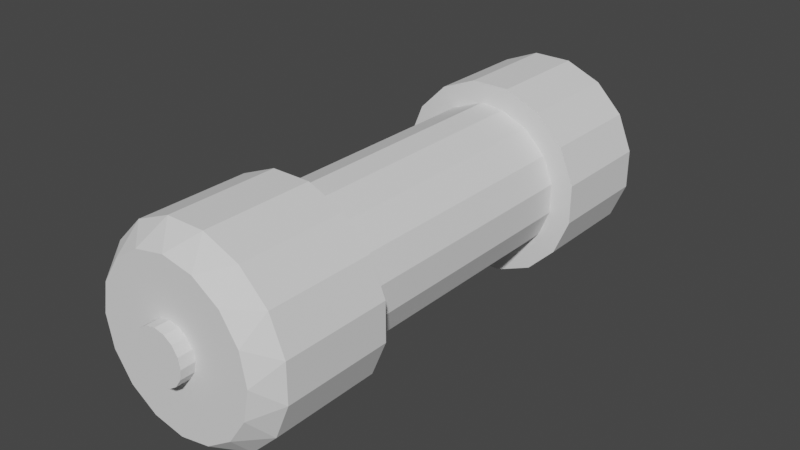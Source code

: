 # Source: battery.blend  (saved by Blender 2.82.7; exported with 4.5.12 LTS)
import bpy
from mathutils import Matrix  # noqa: F401  (used for matrix-valued properties, if any)

bpy.ops.wm.read_factory_settings(use_empty=True)
scene = bpy.context.scene
scene.name = 'Scene'

# ---- collections
col_collection = bpy.data.collections.new('Collection'); scene.collection.children.link(col_collection)

# ---- world
world_world = bpy.data.worlds.new('World'); scene.world = world_world
world_world.use_nodes = True; world_world.node_tree.nodes.clear()
_N = world_world.node_tree.nodes; _L = world_world.node_tree.links
n0 = _N.new('ShaderNodeOutputWorld'); n0.name = 'World Output'; n0.location = (300, 300)
n1 = _N.new('ShaderNodeBackground'); n1.name = 'Background'; n1.location = (10, 300)
n1.inputs[0].default_value = (0.05088, 0.05088, 0.05088, 1.0)
_L.new(n1.outputs[0], n0.inputs[0])
n0.is_active_output = True
world_world.color = (0.05088, 0.05088, 0.05088)
world_world.use_sun_shadow = False
world_world.sun_shadow_jitter_overblur = 0.0

# ---- meshes
me_001 = bpy.data.meshes.new('円柱.001')
me_001.from_pydata([(-7.078e-08, 0.8011, -1.0), (-0.1913, 0.9619, -0.9129), (0.1913, 0.9619, -0.9129), (-7.451e-08, 0.8011, 1.0), (0.1913, 0.9619, 0.9129), (-0.1913, 0.9619, 0.9129), (0.3066, 0.7401, -1.0), (0.1913, 0.9619, -0.9129), (0.5449, 0.8155, -0.9129), (0.3066, 0.7401, 1.0), (0.5449, 0.8155, 0.9129), (0.1913, 0.9619, 0.9129), (0.5665, 0.5665, -1.0), (0.5449, 0.8155, -0.9129), (0.8155, 0.5449, -0.9129), (0.5665, 0.5665, 1.0), (0.8155, 0.5449, 0.9129), (0.5449, 0.8155, 0.9129), (0.7401, 0.3066, -1.0), (0.8155, 0.5449, -0.9129), (0.9619, 0.1913, -0.9129), (0.7401, 0.3066, 1.0), (0.9619, 0.1913, 0.9129), (0.8155, 0.5449, 0.9129), (0.8011, -1.974e-07, -1.0), (0.9619, 0.1913, -0.9129), (0.9619, -0.1913, -0.9129), (0.8011, -1.974e-07, 1.0), (0.9619, -0.1913, 0.9129), (0.9619, 0.1913, 0.9129), (0.7401, -0.3066, -1.0), (0.9619, -0.1913, -0.9129), (0.8155, -0.5449, -0.9129), (0.7401, -0.3066, 1.0), (0.8155, -0.5449, 0.9129), (0.9619, -0.1913, 0.9129), (0.5665, -0.5665, -1.0), (0.8155, -0.5449, -0.9129), (0.5449, -0.8155, -0.9129), (0.5665, -0.5665, 1.0), (0.5449, -0.8155, 0.9129), (0.8155, -0.5449, 0.9129), (0.3066, -0.7401, -1.0), (0.5449, -0.8155, -0.9129), (0.1913, -0.9619, -0.9129), (0.3066, -0.7401, 1.0), (0.1913, -0.9619, 0.9129), (0.5449, -0.8155, 0.9129), (9.313e-08, -0.8011, -1.0), (0.1913, -0.9619, -0.9129), (-0.1913, -0.9619, -0.9129), (8.941e-08, -0.8011, 1.0), (-0.1913, -0.9619, 0.9129), (0.1913, -0.9619, 0.9129), (-0.3066, -0.7401, -1.0), (-0.1913, -0.9619, -0.9129), (-0.5449, -0.8155, -0.9129), (-0.3066, -0.7401, 1.0), (-0.5449, -0.8155, 0.9129), (-0.1913, -0.9619, 0.9129), (-0.5665, -0.5665, -1.0), (-0.5449, -0.8155, -0.9129), (-0.8155, -0.5449, -0.9129), (-0.5665, -0.5665, 1.0), (-0.8155, -0.5449, 0.9129), (-0.5449, -0.8155, 0.9129), (-0.7401, -0.3066, -1.0), (-0.8155, -0.5449, -0.9129), (-0.9619, -0.1913, -0.9129), (-0.7401, -0.3066, 1.0), (-0.9619, -0.1913, 0.9129), (-0.8155, -0.5449, 0.9129), (-0.8011, -1.49e-08, -1.0), (-0.9619, -0.1913, -0.9129), (-0.9619, 0.1913, -0.9129), (-0.8011, -1.49e-08, 1.0), (-0.9619, 0.1913, 0.9129), (-0.9619, -0.1913, 0.9129), (-0.7401, 0.3066, -1.0), (-0.9619, 0.1913, -0.9129), (-0.8155, 0.5449, -0.9129), (-0.7401, 0.3066, 1.0), (-0.8155, 0.5449, 0.9129), (-0.9619, 0.1913, 0.9129), (-0.5665, 0.5665, -1.0), (-0.8155, 0.5449, -0.9129), (-0.5449, 0.8155, -0.9129), (-0.5665, 0.5665, 1.0), (-0.5449, 0.8155, 0.9129), (-0.8155, 0.5449, 0.9129), (-0.3066, 0.7401, -1.0), (-0.5449, 0.8155, -0.9129), (-0.1913, 0.9619, -0.9129), (-0.3066, 0.7401, 1.0), (-0.1913, 0.9619, 0.9129), (-0.5449, 0.8155, 0.9129), (-0.1913, 0.9619, -0.5052), (-0.1913, 0.9619, 0.5052), (0.1913, 0.9619, 0.5052), (0.1913, 0.9619, -0.5052), (0.5449, 0.8155, 0.5052), (0.5449, 0.8155, -0.5052), (0.1913, 0.9619, -0.5052), (0.1913, 0.9619, 0.5052), (0.8155, 0.5449, 0.5052), (0.8155, 0.5449, -0.5052), (0.5449, 0.8155, -0.5052), (0.5449, 0.8155, 0.5052), (0.9619, 0.1913, 0.5052), (0.9619, 0.1913, -0.5052), (0.8155, 0.5449, -0.5052), (0.8155, 0.5449, 0.5052), (0.9619, -0.1913, 0.5052), (0.9619, -0.1913, -0.5052), (0.9619, 0.1913, -0.5052), (0.9619, 0.1913, 0.5052), (0.8155, -0.5449, 0.5052), (0.8155, -0.5449, -0.5052), (0.9619, -0.1913, -0.5052), (0.9619, -0.1913, 0.5052), (0.5449, -0.8155, 0.5052), (0.5449, -0.8155, -0.5052), (0.8155, -0.5449, -0.5052), (0.8155, -0.5449, 0.5052), (0.1913, -0.9619, 0.5052), (0.1913, -0.9619, -0.5052), (0.5449, -0.8155, -0.5052), (0.5449, -0.8155, 0.5052), (-0.1913, -0.9619, 0.5052), (-0.1913, -0.9619, -0.5052), (0.1913, -0.9619, -0.5052), (0.1913, -0.9619, 0.5052), (-0.5449, -0.8155, 0.5052), (-0.5449, -0.8155, -0.5052), (-0.1913, -0.9619, -0.5052), (-0.1913, -0.9619, 0.5052), (-0.8155, -0.5449, 0.5052), (-0.8155, -0.5449, -0.5052), (-0.5449, -0.8155, -0.5052), (-0.5449, -0.8155, 0.5052), (-0.9619, -0.1913, 0.5052), (-0.9619, -0.1913, -0.5052), (-0.8155, -0.5449, -0.5052), (-0.8155, -0.5449, 0.5052), (-0.9619, 0.1913, 0.5052), (-0.9619, 0.1913, -0.5052), (-0.9619, -0.1913, -0.5052), (-0.9619, -0.1913, 0.5052), (-0.8155, 0.5449, 0.5052), (-0.8155, 0.5449, -0.5052), (-0.9619, 0.1913, -0.5052), (-0.9619, 0.1913, 0.5052), (-0.5449, 0.8155, 0.5052), (-0.5449, 0.8155, -0.5052), (-0.8155, 0.5449, -0.5052), (-0.8155, 0.5449, 0.5052), (-0.1913, 0.9619, 0.5052), (-0.1913, 0.9619, -0.5052), (-0.5449, 0.8155, -0.5052), (-0.5449, 0.8155, 0.5052), (-0.08536, 0.7637, -0.5052), (-0.08536, 0.7637, 0.5052), (0.1474, 0.7415, 0.5052), (0.1474, 0.7415, -0.5052), (0.4201, 0.6285, 0.5052), (0.4201, 0.6285, -0.5052), (0.6364, 0.409, 0.5052), (0.6364, 0.409, -0.5052), (0.7415, 0.1471, 0.5052), (0.7415, 0.1471, -0.5052), (0.7417, -0.146, 0.5052), (0.7417, -0.146, -0.5052), (0.632, -0.415, 0.5052), (0.632, -0.415, -0.5052), (0.4103, -0.6354, 0.5052), (0.4103, -0.6354, -0.5052), (0.1425, -0.7425, 0.5052), (0.1425, -0.7425, -0.5052), (-0.1308, -0.7454, 0.5052), (-0.1308, -0.7454, -0.5052), (-0.4171, -0.6305, 0.5052), (-0.4171, -0.6305, -0.5052), (-0.6232, -0.4285, 0.5052), (-0.6232, -0.4285, -0.5052), (-0.7409, -0.1501, 0.5052), (-0.7409, -0.1501, -0.5052), (-0.7418, 0.1458, 0.5052), (-0.7418, 0.1458, -0.5052), (-0.6236, 0.4278, 0.5052), (-0.6236, 0.4278, -0.5052), (-0.4121, 0.6341, 0.5052), (-0.4121, 0.6341, -0.5052)], [], [(156, 94, 5, 97), (104, 16, 23, 111), (108, 22, 29, 115), (112, 28, 35, 119), (116, 34, 41, 123), (120, 40, 47, 127), (124, 46, 53, 131), (128, 52, 59, 135), (132, 58, 65, 139), (136, 64, 71, 143), (140, 70, 77, 147), (144, 76, 83, 151), (148, 82, 89, 155), (152, 88, 95, 159), (100, 10, 17, 107), (9, 3, 93, 87, 81, 75, 69, 63, 57, 51, 45, 39, 33, 27, 21, 15), (98, 4, 11, 103), (0, 1, 2), (3, 4, 5), (6, 7, 8), (9, 10, 11), (12, 13, 14), (15, 16, 17), (18, 19, 20), (21, 22, 23), (24, 25, 26), (27, 28, 29), (30, 31, 32), (33, 34, 35), (36, 37, 38), (39, 40, 41), (42, 43, 44), (45, 46, 47), (48, 49, 50), (51, 52, 53), (54, 55, 56), (57, 58, 59), (60, 61, 62), (63, 64, 65), (66, 67, 68), (69, 70, 71), (72, 73, 74), (75, 76, 77), (78, 79, 80), (81, 82, 83), (84, 85, 86), (87, 88, 89), (90, 91, 92), (93, 94, 95), (2, 7, 6, 0), (11, 4, 3, 9), (97, 5, 4, 98), (101, 8, 7, 102), (8, 13, 12, 6), (17, 10, 9, 15), (105, 14, 13, 106), (14, 19, 18, 12), (23, 16, 15, 21), (109, 20, 19, 110), (20, 25, 24, 18), (29, 22, 21, 27), (113, 26, 25, 114), (26, 31, 30, 24), (35, 28, 27, 33), (117, 32, 31, 118), (32, 37, 36, 30), (41, 34, 33, 39), (121, 38, 37, 122), (38, 43, 42, 36), (47, 40, 39, 45), (125, 44, 43, 126), (44, 49, 48, 42), (53, 46, 45, 51), (129, 50, 49, 130), (50, 55, 54, 48), (59, 52, 51, 57), (133, 56, 55, 134), (56, 61, 60, 54), (65, 58, 57, 63), (137, 62, 61, 138), (62, 67, 66, 60), (71, 64, 63, 69), (141, 68, 67, 142), (68, 73, 72, 66), (77, 70, 69, 75), (145, 74, 73, 146), (74, 79, 78, 72), (83, 76, 75, 81), (149, 80, 79, 150), (80, 85, 84, 78), (89, 82, 81, 87), (153, 86, 85, 154), (86, 91, 90, 84), (95, 88, 87, 93), (157, 92, 91, 158), (92, 1, 0, 90), (5, 94, 93, 3), (0, 6, 12, 18, 24, 30, 36, 42, 48, 54, 60, 66, 72, 78, 84, 90), (94, 156, 159, 95), (156, 97, 161), (88, 152, 155, 89), (139, 136, 182, 180), (82, 148, 151, 83), (158, 153, 191), (76, 144, 147, 77), (96, 157, 160), (70, 140, 143, 71), (141, 142, 183, 185), (64, 136, 139, 65), (100, 107, 164), (58, 132, 135, 59), (104, 111, 166), (52, 128, 131, 53), (143, 140, 184, 182), (46, 124, 127, 47), (106, 101, 165), (40, 120, 123, 41), (110, 105, 167), (34, 116, 119, 35), (145, 146, 185, 187), (28, 112, 115, 29), (98, 103, 162), (22, 108, 111, 23), (108, 115, 168), (16, 104, 107, 17), (147, 144, 186, 184), (10, 100, 103, 11), (102, 99, 163), (1, 96, 99, 2), (114, 109, 169), (2, 99, 102, 7), (149, 150, 187, 189), (8, 101, 106, 13), (97, 98, 162, 161), (86, 153, 158, 91), (112, 119, 170), (80, 149, 154, 85), (151, 148, 188, 186), (74, 145, 150, 79), (99, 96, 160, 163), (68, 141, 146, 73), (118, 113, 171), (62, 137, 142, 67), (153, 154, 189, 191), (56, 133, 138, 61), (101, 102, 163, 165), (50, 129, 134, 55), (116, 123, 172), (44, 125, 130, 49), (155, 152, 190, 188), (38, 121, 126, 43), (103, 100, 164, 162), (32, 117, 122, 37), (122, 117, 173), (26, 113, 118, 31), (157, 158, 191, 160), (20, 109, 114, 25), (105, 106, 165, 167), (14, 105, 110, 19), (120, 127, 174), (92, 157, 96, 1), (159, 156, 161, 190), (152, 159, 190), (137, 138, 181, 183), (154, 149, 189), (135, 132, 180, 178), (148, 155, 188), (133, 134, 179, 181), (150, 145, 187), (131, 128, 178, 176), (144, 151, 186), (129, 130, 177, 179), (146, 141, 185), (127, 124, 176, 174), (140, 147, 184), (125, 126, 175, 177), (142, 137, 183), (123, 120, 174, 172), (136, 143, 182), (121, 122, 173, 175), (138, 133, 181), (119, 116, 172, 170), (132, 139, 180), (117, 118, 171, 173), (134, 129, 179), (115, 112, 170, 168), (128, 135, 178), (113, 114, 169, 171), (130, 125, 177), (111, 108, 168, 166), (124, 131, 176), (109, 110, 167, 169), (126, 121, 175), (107, 104, 166, 164)])
_uv = me_001.uv_layers.new(name='UVマップ')
_uv.uv.foreach_set('vector', [0.03125, 0.8171, 0.03125, 0.9512, 0.03125, 0.9512, 0.03125, 0.8171, 0.8438, 0.8171, 0.8438, 0.9512, 0.8437, 0.9512, 0.8437, 0.8171, 0.7812, 0.8171, 0.7813, 0.9512, 0.7812, 0.9512, 0.7812, 0.8171, 0.7188, 0.8171, 0.7188, 0.9512, 0.7187, 0.9512, 0.7187, 0.8171, 0.6562, 0.8171, 0.6562, 0.9512, 0.6562, 0.9512, 0.6562, 0.8171, 0.5938, 0.8171, 0.5938, 0.9512, 0.5938, 0.9512, 0.5938, 0.8171, 0.5312, 0.8171, 0.5313, 0.9512, 0.5312, 0.9512, 0.5312, 0.8171, 0.4688, 0.8171, 0.4688, 0.9512, 0.4687, 0.9512, 0.4688, 0.8171, 0.4062, 0.8171, 0.4063, 0.9512, 0.4062, 0.9512, 0.4062, 0.8171, 0.3438, 0.8171, 0.3438, 0.9512, 0.3437, 0.9512, 0.3437, 0.8171, 0.2813, 0.8171, 0.2813, 0.9512, 0.2812, 0.9512, 0.2812, 0.8171, 0.2188, 0.8171, 0.2188, 0.9512, 0.2187, 0.9512, 0.2187, 0.8171, 0.1563, 0.8171, 0.1563, 0.9512, 0.1562, 0.9512, 0.1562, 0.8171, 0.09375, 0.8171, 0.09375, 0.9512, 0.09375, 0.9512, 0.09375, 0.8171, 0.9062, 0.8171, 0.9063, 0.9512, 0.9062, 0.9512, 0.9062, 0.8171, 0.3236, 0.4276, 0.25, 0.4423, 0.1764, 0.4276, 0.1141, 0.3859, 0.07237, 0.3236, 0.05774, 0.25, 0.07237, 0.1764, 0.1141, 0.1141, 0.1764, 0.07237, 0.25, 0.05774, 0.3236, 0.07237, 0.3859, 0.1141, 0.4276, 0.1764, 0.4423, 0.25, 0.4276, 0.3236, 0.3859, 0.3859, 0.9688, 0.8171, 0.9688, 0.9512, 0.9687, 0.9512, 0.9688, 0.8171, 0.75, 0.4423, 0.7041, 0.4809, 0.7959, 0.4809, 0.25, 0.4423, 0.2959, 0.4809, 0.2041, 0.4809, 0.8236, 0.4276, 0.7959, 0.4809, 0.8808, 0.4457, 0.3236, 0.4276, 0.3808, 0.4457, 0.2959, 0.4809, 0.8859, 0.3859, 0.8808, 0.4457, 0.9457, 0.3808, 0.3859, 0.3859, 0.4457, 0.3808, 0.3808, 0.4457, 0.9276, 0.3236, 0.9457, 0.3808, 0.9809, 0.2959, 0.4276, 0.3236, 0.4809, 0.2959, 0.4457, 0.3808, 0.9423, 0.25, 0.9809, 0.2959, 0.9809, 0.2041, 0.4423, 0.25, 0.4809, 0.2041, 0.4809, 0.2959, 0.9276, 0.1764, 0.9809, 0.2041, 0.9457, 0.1192, 0.4276, 0.1764, 0.4457, 0.1192, 0.4809, 0.2041, 0.8859, 0.1141, 0.9457, 0.1192, 0.8808, 0.05428, 0.3859, 0.1141, 0.3808, 0.05428, 0.4457, 0.1192, 0.8236, 0.07237, 0.8808, 0.05428, 0.7959, 0.01913, 0.3236, 0.07237, 0.2959, 0.01913, 0.3808, 0.05428, 0.75, 0.05774, 0.7959, 0.01913, 0.7041, 0.01913, 0.25, 0.05774, 0.2041, 0.01913, 0.2959, 0.01913, 0.6764, 0.07237, 0.7041, 0.01913, 0.6192, 0.05428, 0.1764, 0.07237, 0.1192, 0.05428, 0.2041, 0.01913, 0.6141, 0.1141, 0.6192, 0.05428, 0.5543, 0.1192, 0.1141, 0.1141, 0.05428, 0.1192, 0.1192, 0.05428, 0.5724, 0.1764, 0.5543, 0.1192, 0.5191, 0.2041, 0.07237, 0.1764, 0.01913, 0.2041, 0.05428, 0.1192, 0.5577, 0.25, 0.5191, 0.2041, 0.5191, 0.2959, 0.05774, 0.25, 0.01913, 0.2959, 0.01913, 0.2041, 0.5724, 0.3236, 0.5191, 0.2959, 0.5543, 0.3808, 0.07237, 0.3236, 0.05428, 0.3808, 0.01913, 0.2959, 0.6141, 0.3859, 0.5543, 0.3808, 0.6192, 0.4457, 0.1141, 0.3859, 0.1192, 0.4457, 0.05428, 0.3808, 0.6764, 0.4276, 0.6192, 0.4457, 0.7041, 0.4809, 0.1764, 0.4276, 0.2041, 0.4809, 0.1192, 0.4457, 0.9688, 0.5488, 0.9688, 0.5488, 0.9437, 0.5, 0.9938, 0.5, 0.9687, 0.9512, 0.9688, 0.9512, 0.9938, 1.0, 0.9437, 1.0, 0.03125, 0.8171, 0.03125, 0.9512, 0.0, 0.9512, 0.0, 0.8171, 0.9062, 0.6829, 0.9062, 0.5488, 0.9688, 0.5488, 0.9687, 0.6829, 0.9062, 0.5488, 0.9062, 0.5488, 0.8812, 0.5, 0.9313, 0.5, 0.9062, 0.9512, 0.9063, 0.9512, 0.9313, 1.0, 0.8812, 1.0, 0.8438, 0.6829, 0.8438, 0.5488, 0.9062, 0.5488, 0.9062, 0.6829, 0.8438, 0.5488, 0.8437, 0.5488, 0.8187, 0.5, 0.8688, 0.5, 0.8437, 0.9512, 0.8438, 0.9512, 0.8688, 1.0, 0.8187, 1.0, 0.7812, 0.6829, 0.7813, 0.5488, 0.8437, 0.5488, 0.8437, 0.6829, 0.7813, 0.5488, 0.7812, 0.5488, 0.7562, 0.5, 0.8063, 0.5, 0.7812, 0.9512, 0.7813, 0.9512, 0.8063, 1.0, 0.7562, 1.0, 0.7188, 0.6829, 0.7188, 0.5488, 0.7812, 0.5488, 0.7812, 0.6829, 0.7188, 0.5488, 0.7187, 0.5488, 0.6937, 0.5, 0.7438, 0.5, 0.7187, 0.9512, 0.7188, 0.9512, 0.7438, 1.0, 0.6937, 1.0, 0.6562, 0.6829, 0.6563, 0.5488, 0.7187, 0.5488, 0.7187, 0.6829, 0.6563, 0.5488, 0.6562, 0.5488, 0.6312, 0.5, 0.6813, 0.5, 0.6562, 0.9512, 0.6562, 0.9512, 0.6813, 1.0, 0.6312, 1.0, 0.5938, 0.6829, 0.5938, 0.5488, 0.6562, 0.5488, 0.6562, 0.6829, 0.5938, 0.5488, 0.5938, 0.5488, 0.5687, 0.5, 0.6188, 0.5, 0.5938, 0.9512, 0.5938, 0.9512, 0.6188, 1.0, 0.5687, 1.0, 0.5312, 0.6829, 0.5312, 0.5488, 0.5938, 0.5488, 0.5938, 0.6829, 0.5312, 0.5488, 0.5312, 0.5488, 0.5062, 0.5, 0.5563, 0.5, 0.5312, 0.9512, 0.5313, 0.9512, 0.5563, 1.0, 0.5062, 1.0, 0.4688, 0.6829, 0.4688, 0.5488, 0.5312, 0.5488, 0.5312, 0.6829, 0.4688, 0.5488, 0.4687, 0.5488, 0.4437, 0.5, 0.4938, 0.5, 0.4687, 0.9512, 0.4688, 0.9512, 0.4938, 1.0, 0.4437, 1.0, 0.4062, 0.6829, 0.4063, 0.5488, 0.4687, 0.5488, 0.4687, 0.6829, 0.4063, 0.5488, 0.4062, 0.5488, 0.3812, 0.5, 0.4313, 0.5, 0.4062, 0.9512, 0.4063, 0.9512, 0.4313, 1.0, 0.3812, 1.0, 0.3438, 0.6829, 0.3438, 0.5488, 0.4062, 0.5488, 0.4062, 0.6829, 0.3438, 0.5488, 0.3437, 0.5488, 0.3187, 0.5, 0.3688, 0.5, 0.3437, 0.9512, 0.3438, 0.9512, 0.3688, 1.0, 0.3187, 1.0, 0.2813, 0.6829, 0.2813, 0.5488, 0.3437, 0.5488, 0.3437, 0.6829, 0.2813, 0.5488, 0.2812, 0.5488, 0.2562, 0.5, 0.3063, 0.5, 0.2812, 0.9512, 0.2813, 0.9512, 0.3063, 1.0, 0.2562, 1.0, 0.2188, 0.6829, 0.2188, 0.5488, 0.2812, 0.5488, 0.2812, 0.6829, 0.2188, 0.5488, 0.2187, 0.5488, 0.1937, 0.5, 0.2438, 0.5, 0.2187, 0.9512, 0.2188, 0.9512, 0.2438, 1.0, 0.1937, 1.0, 0.1563, 0.6829, 0.1563, 0.5488, 0.2187, 0.5488, 0.2187, 0.6829, 0.1563, 0.5488, 0.1562, 0.5488, 0.1312, 0.5, 0.1813, 0.5, 0.1562, 0.9512, 0.1563, 0.9512, 0.1813, 1.0, 0.1312, 1.0, 0.09375, 0.6829, 0.09375, 0.5488, 0.1562, 0.5488, 0.1562, 0.6829, 0.09375, 0.5488, 0.09375, 0.5488, 0.06872, 0.5, 0.1188, 0.5, 0.09375, 0.9512, 0.09375, 0.9512, 0.1188, 1.0, 0.06872, 1.0, 0.03125, 0.6829, 0.03125, 0.5488, 0.09375, 0.5488, 0.09375, 0.6829, 0.03125, 0.5488, 0.03125, 0.5488, 0.006216, 0.5, 0.05628, 0.5, 0.03125, 0.9512, 0.03125, 0.9512, 0.05628, 1.0, 0.006216, 1.0, 0.75, 0.4423, 0.8236, 0.4276, 0.8859, 0.3859, 0.9276, 0.3236, 0.9423, 0.25, 0.9276, 0.1764, 0.8859, 0.1141, 0.8236, 0.07237, 0.75, 0.05774, 0.6764, 0.07237, 0.6141, 0.1141, 0.5724, 0.1764, 0.5577, 0.25, 0.5724, 0.3236, 0.6141, 0.3859, 0.6764, 0.4276, 0.03125, 0.9512, 0.03125, 0.8171, 0.09375, 0.8171, 0.09375, 0.9512, 0.03125, 0.8171, 0.03125, 0.8171, 0.03125, 0.8171, 0.09375, 0.9512, 0.09375, 0.8171, 0.1562, 0.8171, 0.1562, 0.9512, 0.4062, 0.8171, 0.3438, 0.8171, 0.3438, 0.8171, 0.4062, 0.8171, 0.1563, 0.9512, 0.1563, 0.8171, 0.2187, 0.8171, 0.2187, 0.9512, 0.09375, 0.6829, 0.09375, 0.6829, 0.09375, 0.6829, 0.2188, 0.9512, 0.2188, 0.8171, 0.2812, 0.8171, 0.2812, 0.9512, 0.03125, 0.6829, 0.03125, 0.6829, 0.03125, 0.6829, 0.2813, 0.9512, 0.2813, 0.8171, 0.3437, 0.8171, 0.3437, 0.9512, 0.2813, 0.6829, 0.3437, 0.6829, 0.3437, 0.6829, 0.2813, 0.6829, 0.3438, 0.9512, 0.3438, 0.8171, 0.4062, 0.8171, 0.4062, 0.9512, 0.9062, 0.8171, 0.9062, 0.8171, 0.9062, 0.8171, 0.4063, 0.9512, 0.4062, 0.8171, 0.4688, 0.8171, 0.4687, 0.9512, 0.8438, 0.8171, 0.8437, 0.8171, 0.8438, 0.8171, 0.4688, 0.9512, 0.4688, 0.8171, 0.5312, 0.8171, 0.5312, 0.9512, 0.3437, 0.8171, 0.2813, 0.8171, 0.2813, 0.8171, 0.3437, 0.8171, 0.5313, 0.9512, 0.5312, 0.8171, 0.5938, 0.8171, 0.5938, 0.9512, 0.9062, 0.6829, 0.9062, 0.6829, 0.9062, 0.6829, 0.5938, 0.9512, 0.5938, 0.8171, 0.6562, 0.8171, 0.6562, 0.9512, 0.8437, 0.6829, 0.8438, 0.6829, 0.8437, 0.6829, 0.6562, 0.9512, 0.6562, 0.8171, 0.7187, 0.8171, 0.7187, 0.9512, 0.2188, 0.6829, 0.2812, 0.6829, 0.2812, 0.6829, 0.2188, 0.6829, 0.7188, 0.9512, 0.7188, 0.8171, 0.7812, 0.8171, 0.7812, 0.9512, 0.9688, 0.8171, 0.9688, 0.8171, 0.9688, 0.8171, 0.7813, 0.9512, 0.7812, 0.8171, 0.8437, 0.8171, 0.8437, 0.9512, 0.7812, 0.8171, 0.7812, 0.8171, 0.7812, 0.8171, 0.8438, 0.9512, 0.8438, 0.8171, 0.9062, 0.8171, 0.9062, 0.9512, 0.2812, 0.8171, 0.2188, 0.8171, 0.2188, 0.8171, 0.2812, 0.8171, 0.9063, 0.9512, 0.9062, 0.8171, 0.9688, 0.8171, 0.9687, 0.9512, 0.9687, 0.6829, 0.9688, 0.6829, 0.9687, 0.6829, 0.03125, 0.5488, 0.03125, 0.6829, 0.0, 0.6829, 0.0, 0.5488, 0.7812, 0.6829, 0.7812, 0.6829, 0.7812, 0.6829, 0.9688, 0.5488, 0.9688, 0.6829, 0.9687, 0.6829, 0.9688, 0.5488, 0.1563, 0.6829, 0.2187, 0.6829, 0.2187, 0.6829, 0.1563, 0.6829, 0.9062, 0.5488, 0.9062, 0.6829, 0.9062, 0.6829, 0.9062, 0.5488, 0.03125, 0.8171, 0.0, 0.8171, 0.0, 0.8171, 0.03125, 0.8171, 0.09375, 0.5488, 0.09375, 0.6829, 0.09375, 0.6829, 0.09375, 0.5488, 0.7188, 0.8171, 0.7187, 0.8171, 0.7188, 0.8171, 0.1563, 0.5488, 0.1563, 0.6829, 0.1562, 0.6829, 0.1562, 0.5488, 0.2187, 0.8171, 0.1563, 0.8171, 0.1563, 0.8171, 0.2187, 0.8171, 0.2188, 0.5488, 0.2188, 0.6829, 0.2187, 0.6829, 0.2187, 0.5488, 0.0, 0.6829, 0.03125, 0.6829, 0.03125, 0.6829, 0.0, 0.6829, 0.2813, 0.5488, 0.2813, 0.6829, 0.2812, 0.6829, 0.2812, 0.5488, 0.7187, 0.6829, 0.7188, 0.6829, 0.7187, 0.6829, 0.3438, 0.5488, 0.3438, 0.6829, 0.3437, 0.6829, 0.3437, 0.5488, 0.09375, 0.6829, 0.1562, 0.6829, 0.1562, 0.6829, 0.09375, 0.6829, 0.4063, 0.5488, 0.4062, 0.6829, 0.4062, 0.6829, 0.4062, 0.5488, 0.9062, 0.6829, 0.9687, 0.6829, 0.9687, 0.6829, 0.9062, 0.6829, 0.4688, 0.5488, 0.4688, 0.6829, 0.4687, 0.6829, 0.4687, 0.5488, 0.6562, 0.8171, 0.6562, 0.8171, 0.6562, 0.8171, 0.5312, 0.5488, 0.5312, 0.6829, 0.5312, 0.6829, 0.5312, 0.5488, 0.1562, 0.8171, 0.09375, 0.8171, 0.09375, 0.8171, 0.1562, 0.8171, 0.5938, 0.5488, 0.5938, 0.6829, 0.5938, 0.6829, 0.5938, 0.5488, 0.9688, 0.8171, 0.9062, 0.8171, 0.9062, 0.8171, 0.9688, 0.8171, 0.6563, 0.5488, 0.6562, 0.6829, 0.6562, 0.6829, 0.6562, 0.5488, 0.6562, 0.6829, 0.6562, 0.6829, 0.6562, 0.6829, 0.7188, 0.5488, 0.7188, 0.6829, 0.7187, 0.6829, 0.7187, 0.5488, 0.03125, 0.6829, 0.09375, 0.6829, 0.09375, 0.6829, 0.03125, 0.6829, 0.7813, 0.5488, 0.7812, 0.6829, 0.7812, 0.6829, 0.7812, 0.5488, 0.8438, 0.6829, 0.9062, 0.6829, 0.9062, 0.6829, 0.8438, 0.6829, 0.8438, 0.5488, 0.8438, 0.6829, 0.8437, 0.6829, 0.8437, 0.5488, 0.5938, 0.8171, 0.5938, 0.8171, 0.5938, 0.8171, 0.03125, 0.5488, 0.03125, 0.6829, 0.03125, 0.6829, 0.03125, 0.5488, 0.09375, 0.8171, 0.03125, 0.8171, 0.03125, 0.8171, 0.09375, 0.8171, 0.09375, 0.8171, 0.09375, 0.8171, 0.09375, 0.8171, 0.3438, 0.6829, 0.4062, 0.6829, 0.4062, 0.6829, 0.3438, 0.6829, 0.1562, 0.6829, 0.1563, 0.6829, 0.1562, 0.6829, 0.4688, 0.8171, 0.4062, 0.8171, 0.4062, 0.8171, 0.4688, 0.8171, 0.1563, 0.8171, 0.1562, 0.8171, 0.1563, 0.8171, 0.4062, 0.6829, 0.4687, 0.6829, 0.4687, 0.6829, 0.4062, 0.6829, 0.2187, 0.6829, 0.2188, 0.6829, 0.2187, 0.6829, 0.5312, 0.8171, 0.4688, 0.8171, 0.4688, 0.8171, 0.5312, 0.8171, 0.2188, 0.8171, 0.2187, 0.8171, 0.2188, 0.8171, 0.4688, 0.6829, 0.5312, 0.6829, 0.5312, 0.6829, 0.4688, 0.6829, 0.2812, 0.6829, 0.2813, 0.6829, 0.2812, 0.6829, 0.5938, 0.8171, 0.5312, 0.8171, 0.5312, 0.8171, 0.5938, 0.8171, 0.2813, 0.8171, 0.2812, 0.8171, 0.2813, 0.8171, 0.5312, 0.6829, 0.5938, 0.6829, 0.5938, 0.6829, 0.5312, 0.6829, 0.3437, 0.6829, 0.3438, 0.6829, 0.3437, 0.6829, 0.6562, 0.8171, 0.5938, 0.8171, 0.5938, 0.8171, 0.6562, 0.8171, 0.3438, 0.8171, 0.3437, 0.8171, 0.3438, 0.8171, 0.5938, 0.6829, 0.6562, 0.6829, 0.6562, 0.6829, 0.5938, 0.6829, 0.4062, 0.6829, 0.4062, 0.6829, 0.4062, 0.6829, 0.7187, 0.8171, 0.6562, 0.8171, 0.6562, 0.8171, 0.7187, 0.8171, 0.4062, 0.8171, 0.4062, 0.8171, 0.4062, 0.8171, 0.6562, 0.6829, 0.7187, 0.6829, 0.7187, 0.6829, 0.6562, 0.6829, 0.4687, 0.6829, 0.4688, 0.6829, 0.4687, 0.6829, 0.7812, 0.8171, 0.7188, 0.8171, 0.7188, 0.8171, 0.7812, 0.8171, 0.4688, 0.8171, 0.4688, 0.8171, 0.4688, 0.8171, 0.7188, 0.6829, 0.7812, 0.6829, 0.7812, 0.6829, 0.7188, 0.6829, 0.5312, 0.6829, 0.5312, 0.6829, 0.5312, 0.6829, 0.8437, 0.8171, 0.7812, 0.8171, 0.7812, 0.8171, 0.8437, 0.8171, 0.5312, 0.8171, 0.5312, 0.8171, 0.5312, 0.8171, 0.7812, 0.6829, 0.8437, 0.6829, 0.8437, 0.6829, 0.7812, 0.6829, 0.5938, 0.6829, 0.5938, 0.6829, 0.5938, 0.6829, 0.9062, 0.8171, 0.8438, 0.8171, 0.8438, 0.8171, 0.9062, 0.8171])
me_001.use_remesh_fix_poles = True
me_001.use_remesh_preserve_attributes = False
me_001.use_mirror_vertex_groups = False
me_001.update()
me_002 = bpy.data.meshes.new('円柱.002')
me_002.from_pydata([(-0.08536, 0.7637, -0.6337), (-0.08536, 0.7637, 0.6337), (0.1474, 0.7415, 0.6337), (0.1474, 0.7415, -0.6337), (0.4201, 0.6285, 0.6337), (0.4201, 0.6285, -0.6337), (0.6364, 0.409, 0.6337), (0.6364, 0.409, -0.6337), (0.7415, 0.1471, 0.6337), (0.7415, 0.1471, -0.6337), (0.7417, -0.146, 0.6337), (0.7417, -0.146, -0.6337), (0.632, -0.415, 0.6337), (0.632, -0.415, -0.6337), (0.4103, -0.6354, 0.6337), (0.4103, -0.6354, -0.6337), (0.1425, -0.7425, 0.6337), (0.1425, -0.7425, -0.6337), (-0.1308, -0.7454, 0.6337), (-0.1308, -0.7454, -0.6337), (-0.4171, -0.6305, 0.6337), (-0.4171, -0.6305, -0.6337), (-0.6232, -0.4285, 0.6337), (-0.6232, -0.4285, -0.6337), (-0.7409, -0.1501, 0.6337), (-0.7409, -0.1501, -0.6337), (-0.7418, 0.1458, 0.6337), (-0.7418, 0.1458, -0.6337), (-0.6236, 0.4278, 0.6337), (-0.6236, 0.4278, -0.6337), (-0.4121, 0.6341, 0.6337), (-0.4121, 0.6341, -0.6337)], [], [(1, 0, 31, 30), (30, 31, 29, 28), (28, 29, 27, 26), (26, 27, 25, 24), (24, 25, 23, 22), (22, 23, 21, 20), (20, 21, 19, 18), (18, 19, 17, 16), (16, 17, 15, 14), (14, 15, 13, 12), (12, 13, 11, 10), (10, 11, 9, 8), (8, 9, 7, 6), (6, 7, 5, 4), (4, 5, 3, 2), (0, 1, 2, 3)])
_uv = me_002.uv_layers.new(name='UVマップ')
_uv.uv.foreach_set('vector', [0.03125, 0.8171, 0.03125, 0.6829, 0.09375, 0.6829, 0.09375, 0.8171, 0.09375, 0.8171, 0.09375, 0.6829, 0.1562, 0.6829, 0.1562, 0.8171, 0.1563, 0.8171, 0.1563, 0.6829, 0.2187, 0.6829, 0.2187, 0.8171, 0.2188, 0.8171, 0.2188, 0.6829, 0.2812, 0.6829, 0.2812, 0.8171, 0.2813, 0.8171, 0.2813, 0.6829, 0.3437, 0.6829, 0.3437, 0.8171, 0.3438, 0.8171, 0.3438, 0.6829, 0.4062, 0.6829, 0.4062, 0.8171, 0.4062, 0.8171, 0.4062, 0.6829, 0.4687, 0.6829, 0.4688, 0.8171, 0.4688, 0.8171, 0.4688, 0.6829, 0.5312, 0.6829, 0.5312, 0.8171, 0.5312, 0.8171, 0.5312, 0.6829, 0.5938, 0.6829, 0.5938, 0.8171, 0.5938, 0.8171, 0.5938, 0.6829, 0.6562, 0.6829, 0.6562, 0.8171, 0.6562, 0.8171, 0.6562, 0.6829, 0.7187, 0.6829, 0.7187, 0.8171, 0.7188, 0.8171, 0.7188, 0.6829, 0.7812, 0.6829, 0.7812, 0.8171, 0.7812, 0.8171, 0.7812, 0.6829, 0.8437, 0.6829, 0.8437, 0.8171, 0.8438, 0.8171, 0.8438, 0.6829, 0.9062, 0.6829, 0.9062, 0.8171, 0.9062, 0.8171, 0.9062, 0.6829, 0.9687, 0.6829, 0.9688, 0.8171, 0.03125, 0.6829, 0.03125, 0.8171, 0.0, 0.8171, 0.0, 0.6829])
me_002.use_remesh_fix_poles = True
me_002.use_remesh_preserve_attributes = False
me_002.use_mirror_vertex_groups = False
me_002.update()
me_004 = bpy.data.meshes.new('円柱.004')
me_004.from_pydata([(0.0, 1.0, -1.0), (0.0, 1.0, 1.0), (0.3827, 0.9239, -1.0), (0.3827, 0.9239, 1.0), (0.7071, 0.7071, -1.0), (0.7071, 0.7071, 1.0), (0.9239, 0.3827, -1.0), (0.9239, 0.3827, 1.0), (1.0, -4.371e-08, -1.0), (1.0, -4.371e-08, 1.0), (0.9239, -0.3827, -1.0), (0.9239, -0.3827, 1.0), (0.7071, -0.7071, -1.0), (0.7071, -0.7071, 1.0), (0.3827, -0.9239, -1.0), (0.3827, -0.9239, 1.0), (1.51e-07, -1.0, -1.0), (1.51e-07, -1.0, 1.0), (-0.3827, -0.9239, -1.0), (-0.3827, -0.9239, 1.0), (-0.7071, -0.7071, -1.0), (-0.7071, -0.7071, 1.0), (-0.9239, -0.3827, -1.0), (-0.9239, -0.3827, 1.0), (-1.0, 1.192e-08, -1.0), (-1.0, 1.192e-08, 1.0), (-0.9239, 0.3827, -1.0), (-0.9239, 0.3827, 1.0), (-0.7071, 0.7071, -1.0), (-0.7071, 0.7071, 1.0), (-0.3827, 0.9239, -1.0), (-0.3827, 0.9239, 1.0), (0.0, -1.0, -55.06), (0.0, -1.0, -57.06), (0.3827, -0.9239, -55.06), (0.3827, -0.9239, -57.06), (0.7071, -0.7071, -55.06), (0.7071, -0.7071, -57.06), (0.9239, -0.3827, -55.06), (0.9239, -0.3827, -57.06), (1.0, -1.518e-06, -55.06), (1.0, -1.542e-06, -57.06), (0.9239, 0.3827, -55.06), (0.9239, 0.3827, -57.06), (0.7071, 0.7071, -55.06), (0.7071, 0.7071, -57.06), (0.3827, 0.9239, -55.06), (0.3827, 0.9239, -57.06), (1.51e-07, 1.0, -55.06), (1.51e-07, 1.0, -57.06), (-0.3827, 0.9239, -55.06), (-0.3827, 0.9239, -57.06), (-0.7071, 0.7071, -55.06), (-0.7071, 0.7071, -57.06), (-0.9239, 0.3827, -55.06), (-0.9239, 0.3827, -57.06), (-1.0, -1.574e-06, -55.06), (-1.0, -1.597e-06, -57.06), (-0.9239, -0.3827, -55.06), (-0.9239, -0.3827, -57.06), (-0.7071, -0.7071, -55.06), (-0.7071, -0.7071, -57.06), (-0.3827, -0.9239, -55.06), (-0.3827, -0.9239, -57.06)], [], [(0, 1, 3, 2), (2, 3, 5, 4), (4, 5, 7, 6), (6, 7, 9, 8), (8, 9, 11, 10), (10, 11, 13, 12), (12, 13, 15, 14), (14, 15, 17, 16), (16, 17, 19, 18), (18, 19, 21, 20), (20, 21, 23, 22), (22, 23, 25, 24), (24, 25, 27, 26), (26, 27, 29, 28), (3, 1, 31, 29, 27, 25, 23, 21, 19, 17, 15, 13, 11, 9, 7, 5), (28, 29, 31, 30), (30, 31, 1, 0), (32, 33, 35, 34), (34, 35, 37, 36), (36, 37, 39, 38), (38, 39, 41, 40), (40, 41, 43, 42), (42, 43, 45, 44), (44, 45, 47, 46), (46, 47, 49, 48), (48, 49, 51, 50), (50, 51, 53, 52), (52, 53, 55, 54), (54, 55, 57, 56), (56, 57, 59, 58), (58, 59, 61, 60), (35, 33, 63, 61, 59, 57, 55, 53, 51, 49, 47, 45, 43, 41, 39, 37), (60, 61, 63, 62), (62, 63, 33, 32)])
_uv = me_004.uv_layers.new(name='UVマップ')
_uv.uv.foreach_set('vector', [1.0, 0.5, 1.0, 1.0, 0.9375, 1.0, 0.9375, 0.5, 0.9375, 0.5, 0.9375, 1.0, 0.875, 1.0, 0.875, 0.5, 0.875, 0.5, 0.875, 1.0, 0.8125, 1.0, 0.8125, 0.5, 0.8125, 0.5, 0.8125, 1.0, 0.75, 1.0, 0.75, 0.5, 0.75, 0.5, 0.75, 1.0, 0.6875, 1.0, 0.6875, 0.5, 0.6875, 0.5, 0.6875, 1.0, 0.625, 1.0, 0.625, 0.5, 0.625, 0.5, 0.625, 1.0, 0.5625, 1.0, 0.5625, 0.5, 0.5625, 0.5, 0.5625, 1.0, 0.5, 1.0, 0.5, 0.5, 0.5, 0.5, 0.5, 1.0, 0.4375, 1.0, 0.4375, 0.5, 0.4375, 0.5, 0.4375, 1.0, 0.375, 1.0, 0.375, 0.5, 0.375, 0.5, 0.375, 1.0, 0.3125, 1.0, 0.3125, 0.5, 0.3125, 0.5, 0.3125, 1.0, 0.25, 1.0, 0.25, 0.5, 0.25, 0.5, 0.25, 1.0, 0.1875, 1.0, 0.1875, 0.5, 0.1875, 0.5, 0.1875, 1.0, 0.125, 1.0, 0.125, 0.5, 0.3418, 0.4717, 0.25, 0.49, 0.1582, 0.4717, 0.08029, 0.4197, 0.02827, 0.3418, 0.01, 0.25, 0.02827, 0.1582, 0.08029, 0.08029, 0.1582, 0.02827, 0.25, 0.01, 0.3418, 0.02827, 0.4197, 0.08029, 0.4717, 0.1582, 0.49, 0.25, 0.4717, 0.3418, 0.4197, 0.4197, 0.125, 0.5, 0.125, 1.0, 0.0625, 1.0, 0.0625, 0.5, 0.0625, 0.5, 0.0625, 1.0, 0.0, 1.0, 0.0, 0.5, 1.0, 0.5, 1.0, 1.0, 0.9375, 1.0, 0.9375, 0.5, 0.9375, 0.5, 0.9375, 1.0, 0.875, 1.0, 0.875, 0.5, 0.875, 0.5, 0.875, 1.0, 0.8125, 1.0, 0.8125, 0.5, 0.8125, 0.5, 0.8125, 1.0, 0.75, 1.0, 0.75, 0.5, 0.75, 0.5, 0.75, 1.0, 0.6875, 1.0, 0.6875, 0.5, 0.6875, 0.5, 0.6875, 1.0, 0.625, 1.0, 0.625, 0.5, 0.625, 0.5, 0.625, 1.0, 0.5625, 1.0, 0.5625, 0.5, 0.5625, 0.5, 0.5625, 1.0, 0.5, 1.0, 0.5, 0.5, 0.5, 0.5, 0.5, 1.0, 0.4375, 1.0, 0.4375, 0.5, 0.4375, 0.5, 0.4375, 1.0, 0.375, 1.0, 0.375, 0.5, 0.375, 0.5, 0.375, 1.0, 0.3125, 1.0, 0.3125, 0.5, 0.3125, 0.5, 0.3125, 1.0, 0.25, 1.0, 0.25, 0.5, 0.25, 0.5, 0.25, 1.0, 0.1875, 1.0, 0.1875, 0.5, 0.1875, 0.5, 0.1875, 1.0, 0.125, 1.0, 0.125, 0.5, 0.3418, 0.4717, 0.25, 0.49, 0.1582, 0.4717, 0.08029, 0.4197, 0.02827, 0.3418, 0.01, 0.25, 0.02827, 0.1582, 0.08029, 0.08029, 0.1582, 0.02827, 0.25, 0.01, 0.3418, 0.02827, 0.4197, 0.08029, 0.4717, 0.1582, 0.49, 0.25, 0.4717, 0.3418, 0.4197, 0.4197, 0.125, 0.5, 0.125, 1.0, 0.0625, 1.0, 0.0625, 0.5, 0.0625, 0.5, 0.0625, 1.0, 0.0, 1.0, 0.0, 0.5])
me_004.use_remesh_fix_poles = True
me_004.use_remesh_preserve_attributes = False
me_004.use_mirror_vertex_groups = False
me_004.update()

# ---- objects
ob_x = bpy.data.objects.new('円柱', me_001)
ob_001 = bpy.data.objects.new('円柱.001', me_002)
ob_003 = bpy.data.objects.new('円柱.003', me_004)

# ---- transforms, parenting, visibility, modifiers, constraints
ob_x.location = (0.0, 0.0, 0.0)
ob_x.rotation_euler = (1.571, -0.0, 0.0)
ob_x.scale = (1.0, 1.0, 2.624)
ob_x.lineart.crease_threshold = 0.0
ob_001.location = (0.0, 0.0, 0.0)
ob_001.rotation_euler = (1.571, -0.0, 0.0)
ob_001.scale = (1.0, 1.0, 2.129)
ob_001.lineart.crease_threshold = 0.0
ob_003.location = (0.0, 2.665, 0.0)
ob_003.rotation_euler = (-1.571, -0.0, 0.0)
ob_003.scale = (0.2558, 0.2558, 0.09513)
ob_003.lineart.crease_threshold = 0.0

# ---- collection membership
col_collection.objects.link(ob_x)
col_collection.objects.link(ob_001)
col_collection.objects.link(ob_003)

# ---- scene / render settings (as saved in the file)
scene.frame_start = 1; scene.frame_end = 250; scene.frame_set(1)
scene.render.engine = 'BLENDER_EEVEE_NEXT'
scene.cycles.use_denoising = False
scene.cycles.samples = 128
scene.cycles.sampling_pattern = 'TABULATED_SOBOL'
scene.cycles.use_adaptive_sampling = False
scene.cycles.use_light_tree = False
scene.view_settings.view_transform = 'Filmic'
bpy.context.view_layer.update()

# ---- added for rendering (the .blend has no active camera and no usable light): camera, sun
cam_auto = bpy.data.cameras.new('AutoCamera')
cam_auto.lens = 50.0
cam_auto.sensor_width = 36.0
cam_auto.clip_end = 1000.0
ob_auto_camera = bpy.data.objects.new('AutoCamera', cam_auto)
scene.collection.objects.link(ob_auto_camera)
ob_auto_camera.location = (5.69625, -6.83652, 4.557)
ob_auto_camera.rotation_euler = (1.09748, -7.21219e-08, 0.694738)
scene.camera = ob_auto_camera
light_auto_sun = bpy.data.lights.new('AutoSun', 'SUN')
light_auto_sun.energy = 3.0
light_auto_sun.angle = 0.0523599
ob_auto_sun = bpy.data.objects.new('AutoSun', light_auto_sun)
scene.collection.objects.link(ob_auto_sun)
ob_auto_sun.rotation_euler = (0.872665, 0.174533, 0.523599)
bpy.context.view_layer.update()
